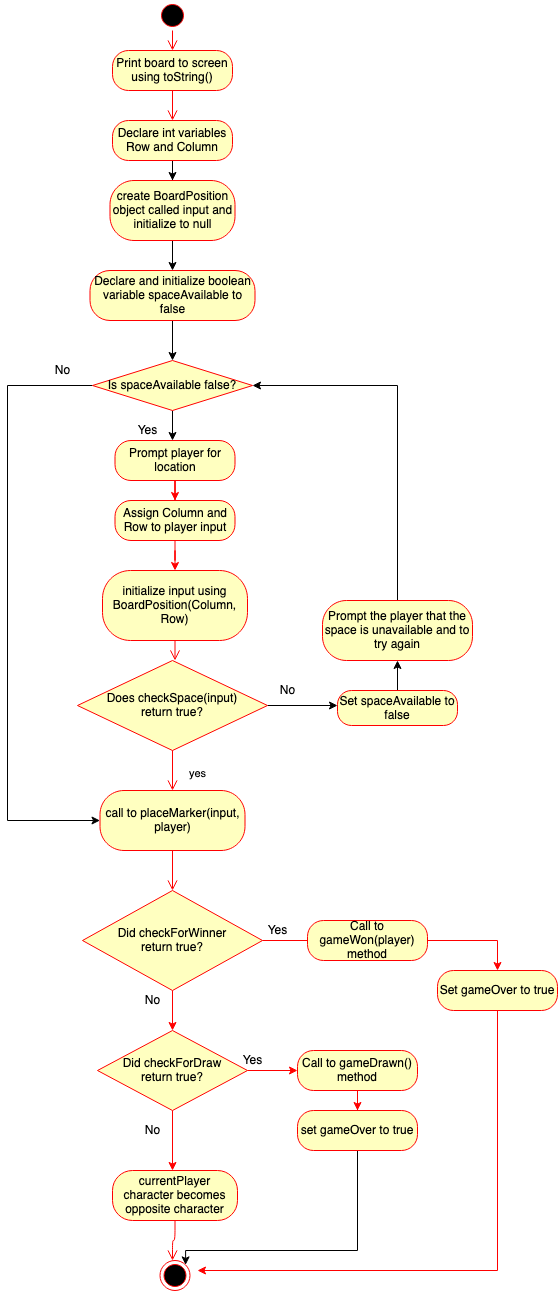

The diagram above was exported from draw.io. Its source (the exported page's mxGraphModel, read from the mxfile embedded in the PNG):
<mxGraphModel dx="984" dy="844" grid="1" gridSize="10" guides="1" tooltips="1" connect="1" arrows="1" fold="1" page="1" pageScale="1" pageWidth="850" pageHeight="1400" math="0" shadow="0">
  <root>
    <mxCell id="I8q1z__n3uY_tI28jG0_-0" />
    <mxCell id="I8q1z__n3uY_tI28jG0_-1" parent="I8q1z__n3uY_tI28jG0_-0" />
    <mxCell id="I8q1z__n3uY_tI28jG0_-2" value="" style="ellipse;html=1;shape=startState;fillColor=#000000;strokeColor=#ff0000;" parent="I8q1z__n3uY_tI28jG0_-1" vertex="1">
      <mxGeometry x="380" y="130" width="30" height="30" as="geometry" />
    </mxCell>
    <mxCell id="I8q1z__n3uY_tI28jG0_-5" value="" style="edgeStyle=orthogonalEdgeStyle;html=1;verticalAlign=bottom;endArrow=open;endSize=8;strokeColor=#ff0000;" parent="I8q1z__n3uY_tI28jG0_-1" edge="1">
      <mxGeometry relative="1" as="geometry">
        <mxPoint x="395" y="180" as="targetPoint" />
        <mxPoint x="395" y="160" as="sourcePoint" />
      </mxGeometry>
    </mxCell>
    <mxCell id="I8q1z__n3uY_tI28jG0_-6" value="Print board to screen using toString()" style="rounded=1;whiteSpace=wrap;html=1;arcSize=40;fontColor=#000000;fillColor=#ffffc0;strokeColor=#ff0000;" parent="I8q1z__n3uY_tI28jG0_-1" vertex="1">
      <mxGeometry x="335" y="180" width="120" height="40" as="geometry" />
    </mxCell>
    <mxCell id="I8q1z__n3uY_tI28jG0_-7" value="" style="edgeStyle=orthogonalEdgeStyle;html=1;verticalAlign=bottom;endArrow=open;endSize=8;strokeColor=#ff0000;" parent="I8q1z__n3uY_tI28jG0_-1" source="I8q1z__n3uY_tI28jG0_-6" edge="1">
      <mxGeometry relative="1" as="geometry">
        <mxPoint x="395" y="250" as="targetPoint" />
      </mxGeometry>
    </mxCell>
    <mxCell id="I8q1z__n3uY_tI28jG0_-11" style="edgeStyle=orthogonalEdgeStyle;rounded=0;orthogonalLoop=1;jettySize=auto;html=1;strokeColor=#FF0000;" parent="I8q1z__n3uY_tI28jG0_-1" source="I8q1z__n3uY_tI28jG0_-8" target="I8q1z__n3uY_tI28jG0_-12" edge="1">
      <mxGeometry relative="1" as="geometry">
        <mxPoint x="397.5" y="640" as="targetPoint" />
      </mxGeometry>
    </mxCell>
    <mxCell id="I8q1z__n3uY_tI28jG0_-8" value="Prompt player for location" style="rounded=1;whiteSpace=wrap;html=1;arcSize=40;fontColor=#000000;fillColor=#ffffc0;strokeColor=#ff0000;" parent="I8q1z__n3uY_tI28jG0_-1" vertex="1">
      <mxGeometry x="337.5" y="570" width="120" height="40" as="geometry" />
    </mxCell>
    <mxCell id="I8q1z__n3uY_tI28jG0_-15" style="edgeStyle=orthogonalEdgeStyle;rounded=0;orthogonalLoop=1;jettySize=auto;html=1;strokeColor=#FF0000;" parent="I8q1z__n3uY_tI28jG0_-1" source="I8q1z__n3uY_tI28jG0_-12" target="I8q1z__n3uY_tI28jG0_-13" edge="1">
      <mxGeometry relative="1" as="geometry" />
    </mxCell>
    <mxCell id="I8q1z__n3uY_tI28jG0_-12" value="Assign Column and Row to player input" style="rounded=1;whiteSpace=wrap;html=1;arcSize=40;fontColor=#000000;fillColor=#ffffc0;strokeColor=#ff0000;" parent="I8q1z__n3uY_tI28jG0_-1" vertex="1">
      <mxGeometry x="337.5" y="630" width="120" height="40" as="geometry" />
    </mxCell>
    <mxCell id="I8q1z__n3uY_tI28jG0_-13" value="initialize input using BoardPosition(Column, Row)" style="rounded=1;whiteSpace=wrap;html=1;arcSize=40;fontColor=#000000;fillColor=#ffffc0;strokeColor=#ff0000;" parent="I8q1z__n3uY_tI28jG0_-1" vertex="1">
      <mxGeometry x="325" y="700" width="145" height="70" as="geometry" />
    </mxCell>
    <mxCell id="I8q1z__n3uY_tI28jG0_-14" value="" style="edgeStyle=orthogonalEdgeStyle;html=1;verticalAlign=bottom;endArrow=open;endSize=8;strokeColor=#ff0000;" parent="I8q1z__n3uY_tI28jG0_-1" source="I8q1z__n3uY_tI28jG0_-13" edge="1">
      <mxGeometry relative="1" as="geometry">
        <mxPoint x="397.5" y="790" as="targetPoint" />
      </mxGeometry>
    </mxCell>
    <mxCell id="1E4a1K8Fy-iOfLBM7msa-14" style="edgeStyle=orthogonalEdgeStyle;rounded=0;orthogonalLoop=1;jettySize=auto;html=1;" edge="1" parent="I8q1z__n3uY_tI28jG0_-1" source="r2DG6IDCGoVVWgUtl6lP-2">
      <mxGeometry relative="1" as="geometry">
        <mxPoint x="560" y="835" as="targetPoint" />
      </mxGeometry>
    </mxCell>
    <mxCell id="r2DG6IDCGoVVWgUtl6lP-2" value="&lt;div&gt;Does checkSpace(input) &lt;br&gt;&lt;/div&gt;&lt;div&gt;return true?&lt;/div&gt;" style="rhombus;whiteSpace=wrap;html=1;fillColor=#ffffc0;strokeColor=#ff0000;" parent="I8q1z__n3uY_tI28jG0_-1" vertex="1">
      <mxGeometry x="300" y="790" width="190" height="90" as="geometry" />
    </mxCell>
    <mxCell id="r2DG6IDCGoVVWgUtl6lP-4" value="yes" style="edgeStyle=orthogonalEdgeStyle;html=1;align=left;verticalAlign=top;endArrow=open;endSize=8;strokeColor=#ff0000;" parent="I8q1z__n3uY_tI28jG0_-1" source="r2DG6IDCGoVVWgUtl6lP-2" edge="1">
      <mxGeometry x="-0.5" y="15" relative="1" as="geometry">
        <mxPoint x="395" y="920" as="targetPoint" />
        <mxPoint as="offset" />
      </mxGeometry>
    </mxCell>
    <mxCell id="r2DG6IDCGoVVWgUtl6lP-5" value="call to placeMarker(input, player)" style="rounded=1;whiteSpace=wrap;html=1;arcSize=40;fontColor=#000000;fillColor=#ffffc0;strokeColor=#ff0000;" parent="I8q1z__n3uY_tI28jG0_-1" vertex="1">
      <mxGeometry x="322.5" y="920" width="145" height="60" as="geometry" />
    </mxCell>
    <mxCell id="r2DG6IDCGoVVWgUtl6lP-6" value="" style="edgeStyle=orthogonalEdgeStyle;html=1;verticalAlign=bottom;endArrow=open;endSize=8;strokeColor=#ff0000;" parent="I8q1z__n3uY_tI28jG0_-1" source="r2DG6IDCGoVVWgUtl6lP-5" edge="1">
      <mxGeometry relative="1" as="geometry">
        <mxPoint x="395" y="1020" as="targetPoint" />
      </mxGeometry>
    </mxCell>
    <mxCell id="r2DG6IDCGoVVWgUtl6lP-11" style="edgeStyle=orthogonalEdgeStyle;rounded=0;orthogonalLoop=1;jettySize=auto;html=1;entryX=0.5;entryY=0;entryDx=0;entryDy=0;strokeColor=#FF0000;" parent="I8q1z__n3uY_tI28jG0_-1" source="r2DG6IDCGoVVWgUtl6lP-7" target="r2DG6IDCGoVVWgUtl6lP-10" edge="1">
      <mxGeometry relative="1" as="geometry" />
    </mxCell>
    <mxCell id="r2DG6IDCGoVVWgUtl6lP-18" style="edgeStyle=orthogonalEdgeStyle;rounded=0;orthogonalLoop=1;jettySize=auto;html=1;strokeColor=#FF0000;" parent="I8q1z__n3uY_tI28jG0_-1" source="r2DG6IDCGoVVWgUtl6lP-7" edge="1">
      <mxGeometry relative="1" as="geometry">
        <mxPoint x="540" y="1070" as="targetPoint" />
      </mxGeometry>
    </mxCell>
    <mxCell id="r2DG6IDCGoVVWgUtl6lP-7" value="&lt;div&gt;Did checkForWinner&lt;/div&gt;&lt;div&gt; return true?&lt;/div&gt;" style="rhombus;whiteSpace=wrap;html=1;fillColor=#ffffc0;strokeColor=#ff0000;" parent="I8q1z__n3uY_tI28jG0_-1" vertex="1">
      <mxGeometry x="305" y="1020" width="180" height="100" as="geometry" />
    </mxCell>
    <mxCell id="r2DG6IDCGoVVWgUtl6lP-13" style="edgeStyle=orthogonalEdgeStyle;rounded=0;orthogonalLoop=1;jettySize=auto;html=1;strokeColor=#FF0000;" parent="I8q1z__n3uY_tI28jG0_-1" source="r2DG6IDCGoVVWgUtl6lP-10" edge="1">
      <mxGeometry relative="1" as="geometry">
        <mxPoint x="395" y="1300" as="targetPoint" />
      </mxGeometry>
    </mxCell>
    <mxCell id="r2DG6IDCGoVVWgUtl6lP-19" style="edgeStyle=orthogonalEdgeStyle;rounded=0;orthogonalLoop=1;jettySize=auto;html=1;strokeColor=#FF0000;" parent="I8q1z__n3uY_tI28jG0_-1" source="r2DG6IDCGoVVWgUtl6lP-10" target="r2DG6IDCGoVVWgUtl6lP-20" edge="1">
      <mxGeometry relative="1" as="geometry">
        <mxPoint x="540" y="1200" as="targetPoint" />
      </mxGeometry>
    </mxCell>
    <mxCell id="r2DG6IDCGoVVWgUtl6lP-10" value="&lt;div&gt;Did checkForDraw &lt;br&gt;&lt;/div&gt;&lt;div&gt;return true?&lt;/div&gt;" style="rhombus;whiteSpace=wrap;html=1;fillColor=#ffffc0;strokeColor=#ff0000;" parent="I8q1z__n3uY_tI28jG0_-1" vertex="1">
      <mxGeometry x="320" y="1160" width="150" height="80" as="geometry" />
    </mxCell>
    <mxCell id="r2DG6IDCGoVVWgUtl6lP-12" value="No" style="text;html=1;align=center;verticalAlign=middle;resizable=0;points=[];autosize=1;" parent="I8q1z__n3uY_tI28jG0_-1" vertex="1">
      <mxGeometry x="360" y="1120" width="30" height="20" as="geometry" />
    </mxCell>
    <mxCell id="r2DG6IDCGoVVWgUtl6lP-14" value="No" style="text;html=1;align=center;verticalAlign=middle;resizable=0;points=[];autosize=1;" parent="I8q1z__n3uY_tI28jG0_-1" vertex="1">
      <mxGeometry x="360" y="1250" width="30" height="20" as="geometry" />
    </mxCell>
    <mxCell id="r2DG6IDCGoVVWgUtl6lP-15" value="currentPlayer character becomes opposite character" style="rounded=1;whiteSpace=wrap;html=1;arcSize=40;fontColor=#000000;fillColor=#ffffc0;strokeColor=#ff0000;" parent="I8q1z__n3uY_tI28jG0_-1" vertex="1">
      <mxGeometry x="335" y="1300" width="125" height="50" as="geometry" />
    </mxCell>
    <mxCell id="r2DG6IDCGoVVWgUtl6lP-16" value="" style="edgeStyle=orthogonalEdgeStyle;html=1;verticalAlign=bottom;endArrow=open;endSize=8;strokeColor=#ff0000;" parent="I8q1z__n3uY_tI28jG0_-1" source="r2DG6IDCGoVVWgUtl6lP-15" edge="1">
      <mxGeometry relative="1" as="geometry">
        <mxPoint x="395" y="1390" as="targetPoint" />
      </mxGeometry>
    </mxCell>
    <mxCell id="r2DG6IDCGoVVWgUtl6lP-21" style="edgeStyle=orthogonalEdgeStyle;rounded=0;orthogonalLoop=1;jettySize=auto;html=1;strokeColor=#FF0000;" parent="I8q1z__n3uY_tI28jG0_-1" source="r2DG6IDCGoVVWgUtl6lP-20" target="r2DG6IDCGoVVWgUtl6lP-22" edge="1">
      <mxGeometry relative="1" as="geometry">
        <mxPoint x="580" y="1260" as="targetPoint" />
      </mxGeometry>
    </mxCell>
    <mxCell id="r2DG6IDCGoVVWgUtl6lP-20" value="Call to gameDrawn() method" style="rounded=1;whiteSpace=wrap;html=1;arcSize=40;fontColor=#000000;fillColor=#ffffc0;strokeColor=#ff0000;" parent="I8q1z__n3uY_tI28jG0_-1" vertex="1">
      <mxGeometry x="520" y="1180" width="120" height="40" as="geometry" />
    </mxCell>
    <mxCell id="1E4a1K8Fy-iOfLBM7msa-24" style="edgeStyle=orthogonalEdgeStyle;rounded=0;orthogonalLoop=1;jettySize=auto;html=1;entryX=1;entryY=0;entryDx=0;entryDy=0;" edge="1" parent="I8q1z__n3uY_tI28jG0_-1" source="r2DG6IDCGoVVWgUtl6lP-22" target="1E4a1K8Fy-iOfLBM7msa-23">
      <mxGeometry relative="1" as="geometry">
        <Array as="points">
          <mxPoint x="580" y="1380" />
          <mxPoint x="408" y="1380" />
        </Array>
      </mxGeometry>
    </mxCell>
    <mxCell id="r2DG6IDCGoVVWgUtl6lP-22" value="set gameOver to true" style="rounded=1;whiteSpace=wrap;html=1;arcSize=40;fontColor=#000000;fillColor=#ffffc0;strokeColor=#ff0000;" parent="I8q1z__n3uY_tI28jG0_-1" vertex="1">
      <mxGeometry x="520" y="1240" width="120" height="40" as="geometry" />
    </mxCell>
    <mxCell id="r2DG6IDCGoVVWgUtl6lP-24" value="Yes" style="text;html=1;align=center;verticalAlign=middle;resizable=0;points=[];autosize=1;" parent="I8q1z__n3uY_tI28jG0_-1" vertex="1">
      <mxGeometry x="480" y="1050" width="40" height="20" as="geometry" />
    </mxCell>
    <mxCell id="r2DG6IDCGoVVWgUtl6lP-25" value="Yes" style="text;html=1;align=center;verticalAlign=middle;resizable=0;points=[];autosize=1;" parent="I8q1z__n3uY_tI28jG0_-1" vertex="1">
      <mxGeometry x="455" y="1180" width="40" height="20" as="geometry" />
    </mxCell>
    <mxCell id="r2DG6IDCGoVVWgUtl6lP-28" style="edgeStyle=orthogonalEdgeStyle;rounded=0;orthogonalLoop=1;jettySize=auto;html=1;strokeColor=#FF0000;" parent="I8q1z__n3uY_tI28jG0_-1" source="r2DG6IDCGoVVWgUtl6lP-26" target="r2DG6IDCGoVVWgUtl6lP-29" edge="1">
      <mxGeometry relative="1" as="geometry">
        <mxPoint x="690" y="1070" as="targetPoint" />
      </mxGeometry>
    </mxCell>
    <mxCell id="r2DG6IDCGoVVWgUtl6lP-26" value="Call to gameWon(player) method" style="rounded=1;whiteSpace=wrap;html=1;arcSize=40;fontColor=#000000;fillColor=#ffffc0;strokeColor=#ff0000;" parent="I8q1z__n3uY_tI28jG0_-1" vertex="1">
      <mxGeometry x="530" y="1050" width="120" height="40" as="geometry" />
    </mxCell>
    <mxCell id="r2DG6IDCGoVVWgUtl6lP-30" style="edgeStyle=orthogonalEdgeStyle;rounded=0;orthogonalLoop=1;jettySize=auto;html=1;strokeColor=#FF0000;" parent="I8q1z__n3uY_tI28jG0_-1" source="r2DG6IDCGoVVWgUtl6lP-29" edge="1">
      <mxGeometry relative="1" as="geometry">
        <mxPoint x="420" y="1400" as="targetPoint" />
        <Array as="points">
          <mxPoint x="720" y="1400" />
        </Array>
      </mxGeometry>
    </mxCell>
    <mxCell id="r2DG6IDCGoVVWgUtl6lP-29" value="Set gameOver to true" style="rounded=1;whiteSpace=wrap;html=1;arcSize=40;fontColor=#000000;fillColor=#ffffc0;strokeColor=#ff0000;" parent="I8q1z__n3uY_tI28jG0_-1" vertex="1">
      <mxGeometry x="660" y="1100" width="120" height="40" as="geometry" />
    </mxCell>
    <mxCell id="1E4a1K8Fy-iOfLBM7msa-2" style="edgeStyle=orthogonalEdgeStyle;rounded=0;orthogonalLoop=1;jettySize=auto;html=1;" edge="1" parent="I8q1z__n3uY_tI28jG0_-1" source="1E4a1K8Fy-iOfLBM7msa-0" target="1E4a1K8Fy-iOfLBM7msa-3">
      <mxGeometry relative="1" as="geometry">
        <mxPoint x="395" y="320" as="targetPoint" />
      </mxGeometry>
    </mxCell>
    <mxCell id="1E4a1K8Fy-iOfLBM7msa-0" value="Declare int variables Row and Column" style="rounded=1;whiteSpace=wrap;html=1;arcSize=40;fontColor=#000000;fillColor=#ffffc0;strokeColor=#ff0000;" vertex="1" parent="I8q1z__n3uY_tI28jG0_-1">
      <mxGeometry x="335" y="250" width="120" height="40" as="geometry" />
    </mxCell>
    <mxCell id="1E4a1K8Fy-iOfLBM7msa-4" style="edgeStyle=orthogonalEdgeStyle;rounded=0;orthogonalLoop=1;jettySize=auto;html=1;" edge="1" parent="I8q1z__n3uY_tI28jG0_-1" source="1E4a1K8Fy-iOfLBM7msa-3" target="1E4a1K8Fy-iOfLBM7msa-5">
      <mxGeometry relative="1" as="geometry">
        <mxPoint x="395" y="400" as="targetPoint" />
      </mxGeometry>
    </mxCell>
    <mxCell id="1E4a1K8Fy-iOfLBM7msa-3" value="create BoardPosition object called input and initialize to null" style="rounded=1;whiteSpace=wrap;html=1;arcSize=40;fontColor=#000000;fillColor=#ffffc0;strokeColor=#ff0000;" vertex="1" parent="I8q1z__n3uY_tI28jG0_-1">
      <mxGeometry x="332.5" y="310" width="125" height="60" as="geometry" />
    </mxCell>
    <mxCell id="1E4a1K8Fy-iOfLBM7msa-9" style="edgeStyle=orthogonalEdgeStyle;rounded=0;orthogonalLoop=1;jettySize=auto;html=1;" edge="1" parent="I8q1z__n3uY_tI28jG0_-1" source="1E4a1K8Fy-iOfLBM7msa-5" target="1E4a1K8Fy-iOfLBM7msa-6">
      <mxGeometry relative="1" as="geometry" />
    </mxCell>
    <mxCell id="1E4a1K8Fy-iOfLBM7msa-5" value="Declare and initialize boolean variable spaceAvailable to false" style="rounded=1;whiteSpace=wrap;html=1;arcSize=40;fontColor=#000000;fillColor=#ffffc0;strokeColor=#ff0000;" vertex="1" parent="I8q1z__n3uY_tI28jG0_-1">
      <mxGeometry x="312.5" y="400" width="165" height="50" as="geometry" />
    </mxCell>
    <mxCell id="1E4a1K8Fy-iOfLBM7msa-10" style="edgeStyle=orthogonalEdgeStyle;rounded=0;orthogonalLoop=1;jettySize=auto;html=1;" edge="1" parent="I8q1z__n3uY_tI28jG0_-1" source="1E4a1K8Fy-iOfLBM7msa-6">
      <mxGeometry relative="1" as="geometry">
        <mxPoint x="395" y="570" as="targetPoint" />
      </mxGeometry>
    </mxCell>
    <mxCell id="1E4a1K8Fy-iOfLBM7msa-21" style="edgeStyle=orthogonalEdgeStyle;rounded=0;orthogonalLoop=1;jettySize=auto;html=1;entryX=0;entryY=0.5;entryDx=0;entryDy=0;" edge="1" parent="I8q1z__n3uY_tI28jG0_-1" source="1E4a1K8Fy-iOfLBM7msa-6" target="r2DG6IDCGoVVWgUtl6lP-5">
      <mxGeometry relative="1" as="geometry">
        <mxPoint x="240" y="515" as="targetPoint" />
        <Array as="points">
          <mxPoint x="230" y="515" />
          <mxPoint x="230" y="950" />
        </Array>
      </mxGeometry>
    </mxCell>
    <mxCell id="1E4a1K8Fy-iOfLBM7msa-6" value="Is spaceAvailable false?" style="rhombus;whiteSpace=wrap;html=1;fillColor=#ffffc0;strokeColor=#ff0000;" vertex="1" parent="I8q1z__n3uY_tI28jG0_-1">
      <mxGeometry x="315" y="490" width="160" height="50" as="geometry" />
    </mxCell>
    <mxCell id="1E4a1K8Fy-iOfLBM7msa-11" value="Yes" style="text;html=1;align=center;verticalAlign=middle;resizable=0;points=[];autosize=1;" vertex="1" parent="I8q1z__n3uY_tI28jG0_-1">
      <mxGeometry x="350" y="550" width="40" height="20" as="geometry" />
    </mxCell>
    <mxCell id="1E4a1K8Fy-iOfLBM7msa-15" value="No" style="text;html=1;align=center;verticalAlign=middle;resizable=0;points=[];autosize=1;" vertex="1" parent="I8q1z__n3uY_tI28jG0_-1">
      <mxGeometry x="495" y="810" width="30" height="20" as="geometry" />
    </mxCell>
    <mxCell id="1E4a1K8Fy-iOfLBM7msa-19" value="" style="edgeStyle=orthogonalEdgeStyle;rounded=0;orthogonalLoop=1;jettySize=auto;html=1;" edge="1" parent="I8q1z__n3uY_tI28jG0_-1" source="1E4a1K8Fy-iOfLBM7msa-16" target="1E4a1K8Fy-iOfLBM7msa-17">
      <mxGeometry relative="1" as="geometry" />
    </mxCell>
    <mxCell id="1E4a1K8Fy-iOfLBM7msa-16" value="Set spaceAvailable to false" style="rounded=1;whiteSpace=wrap;html=1;arcSize=40;fontColor=#000000;fillColor=#ffffc0;strokeColor=#ff0000;" vertex="1" parent="I8q1z__n3uY_tI28jG0_-1">
      <mxGeometry x="560" y="820" width="120" height="35" as="geometry" />
    </mxCell>
    <mxCell id="1E4a1K8Fy-iOfLBM7msa-20" style="edgeStyle=orthogonalEdgeStyle;rounded=0;orthogonalLoop=1;jettySize=auto;html=1;entryX=1;entryY=0.5;entryDx=0;entryDy=0;" edge="1" parent="I8q1z__n3uY_tI28jG0_-1" source="1E4a1K8Fy-iOfLBM7msa-17" target="1E4a1K8Fy-iOfLBM7msa-6">
      <mxGeometry relative="1" as="geometry">
        <mxPoint x="620" y="500" as="targetPoint" />
        <Array as="points">
          <mxPoint x="620" y="515" />
        </Array>
      </mxGeometry>
    </mxCell>
    <mxCell id="1E4a1K8Fy-iOfLBM7msa-17" value="Prompt the player that the space is unavailable and to try again" style="rounded=1;whiteSpace=wrap;html=1;arcSize=40;fontColor=#000000;fillColor=#ffffc0;strokeColor=#ff0000;" vertex="1" parent="I8q1z__n3uY_tI28jG0_-1">
      <mxGeometry x="545" y="730" width="150" height="60" as="geometry" />
    </mxCell>
    <mxCell id="1E4a1K8Fy-iOfLBM7msa-22" value="No" style="text;html=1;align=center;verticalAlign=middle;resizable=0;points=[];autosize=1;" vertex="1" parent="I8q1z__n3uY_tI28jG0_-1">
      <mxGeometry x="270" y="490" width="30" height="20" as="geometry" />
    </mxCell>
    <mxCell id="1E4a1K8Fy-iOfLBM7msa-23" value="" style="ellipse;html=1;shape=endState;fillColor=#000000;strokeColor=#ff0000;" vertex="1" parent="I8q1z__n3uY_tI28jG0_-1">
      <mxGeometry x="382.5" y="1390" width="30" height="30" as="geometry" />
    </mxCell>
  </root>
</mxGraphModel>